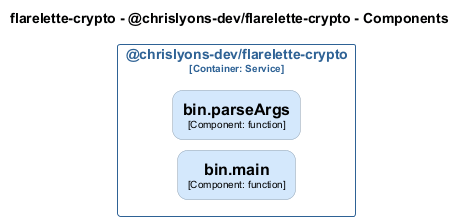

The diagram above was rendered by PlantUML. Its source (embedded in the PNG):
@startuml
set separator none
title flarelette-crypto - @chrislyons-dev/flarelette-crypto - Components

left to right direction
skinparam ranksep 20
skinparam nodesep 10

skinparam {
  arrowFontSize 10
  defaultTextAlignment center
  wrapWidth 200
  maxMessageSize 100
  defaultFontName "Arial"
}

hide stereotype

skinparam rectangle<<flarelettecrypto.chrislyonsdevflarelettecrypto.binmain>> {
  BackgroundColor #d4e8fc
  FontColor #000000
  BorderColor #94a2b0
  roundCorner 20
  shadowing false
}
skinparam rectangle<<flarelettecrypto.chrislyonsdevflarelettecrypto.binparseArgs>> {
  BackgroundColor #d4e8fc
  FontColor #000000
  BorderColor #94a2b0
  roundCorner 20
  shadowing false
}
skinparam rectangle<<flarelettecrypto.chrislyonsdevflarelettecrypto>> {
  BorderColor #2e6295
  FontColor #2e6295
  shadowing false
}

rectangle "@chrislyons-dev/flarelette-crypto\n<size:10>[Container: Service]</size>" <<flarelettecrypto.chrislyonsdevflarelettecrypto>> {
  rectangle "==bin.parseArgs\n<size:10>[Component: function]</size>" <<flarelettecrypto.chrislyonsdevflarelettecrypto.binparseArgs>> as flarelettecrypto.chrislyonsdevflarelettecrypto.binparseArgs
  rectangle "==bin.main\n<size:10>[Component: function]</size>" <<flarelettecrypto.chrislyonsdevflarelettecrypto.binmain>> as flarelettecrypto.chrislyonsdevflarelettecrypto.binmain
}

@enduml